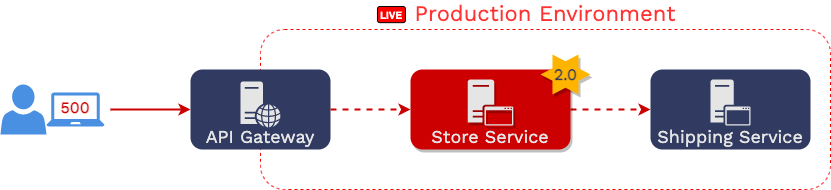

The diagram above was exported from draw.io. Its source (the exported page's mxGraphModel, read from the mxfile embedded in the PNG):
<mxGraphModel dx="771" dy="514" grid="1" gridSize="10" guides="1" tooltips="1" connect="1" arrows="1" fold="1" page="1" pageScale="1" pageWidth="1169" pageHeight="827" math="0" shadow="0">
  <root>
    <mxCell id="0" />
    <mxCell id="1" parent="0" />
    <mxCell id="yiVrEMS14dxcmBVLYmBy-1" value="Production Environment" style="rounded=1;whiteSpace=wrap;html=1;fontFamily=Work Sans;fontSource=https%3A%2F%2Ffonts.googleapis.com%2Fcss%3Ffamily%3DWork%2BSans;fontSize=22;align=center;fillColor=none;dashed=1;fontColor=#FF3333;verticalAlign=bottom;labelPosition=center;verticalLabelPosition=top;strokeColor=#FF0000;" parent="1" vertex="1">
      <mxGeometry x="370" y="320" width="570" height="160" as="geometry" />
    </mxCell>
    <mxCell id="yiVrEMS14dxcmBVLYmBy-2" style="edgeStyle=orthogonalEdgeStyle;rounded=0;orthogonalLoop=1;jettySize=auto;html=1;fontFamily=Work Sans;fontSource=https%3A%2F%2Ffonts.googleapis.com%2Fcss%3Ffamily%3DWork%2BSans;fontSize=18;fontColor=#E5E5E5;strokeWidth=2;startArrow=none;startFill=0;strokeColor=#CC0000;" parent="1" target="yiVrEMS14dxcmBVLYmBy-3" edge="1">
      <mxGeometry relative="1" as="geometry">
        <mxPoint x="220" y="400" as="sourcePoint" />
      </mxGeometry>
    </mxCell>
    <mxCell id="yiVrEMS14dxcmBVLYmBy-3" value="API Gateway" style="rounded=1;whiteSpace=wrap;html=1;align=center;labelPosition=center;verticalLabelPosition=middle;verticalAlign=bottom;strokeColor=none;fillColor=#313A61;fontStyle=0;fontSize=18;fontFamily=Work Sans;fontSource=https%3A%2F%2Ffonts.googleapis.com%2Fcss%3Ffamily%3DWork%2BSans;fontColor=#E5E5E5;" parent="1" vertex="1">
      <mxGeometry x="300" y="360" width="140" height="80" as="geometry" />
    </mxCell>
    <mxCell id="yiVrEMS14dxcmBVLYmBy-4" value="" style="pointerEvents=1;shadow=0;dashed=0;html=1;strokeColor=none;labelPosition=center;verticalLabelPosition=bottom;verticalAlign=top;outlineConnect=0;align=center;shape=mxgraph.office.servers.web_server;fillColor=#E5E5E5;" parent="1" vertex="1">
      <mxGeometry x="350" y="372" width="40" height="46" as="geometry" />
    </mxCell>
    <mxCell id="yiVrEMS14dxcmBVLYmBy-5" value="" style="group" parent="1" vertex="1" connectable="0">
      <mxGeometry x="760" y="360" width="160" height="80" as="geometry" />
    </mxCell>
    <mxCell id="yiVrEMS14dxcmBVLYmBy-6" value="" style="group" parent="yiVrEMS14dxcmBVLYmBy-5" vertex="1" connectable="0">
      <mxGeometry width="160" height="80" as="geometry" />
    </mxCell>
    <mxCell id="yiVrEMS14dxcmBVLYmBy-7" value="Shipping Service" style="rounded=1;whiteSpace=wrap;html=1;align=center;labelPosition=center;verticalLabelPosition=middle;verticalAlign=bottom;strokeColor=none;fillColor=#313A61;fontStyle=0;fontSize=18;fontFamily=Work Sans;fontSource=https%3A%2F%2Ffonts.googleapis.com%2Fcss%3Ffamily%3DWork%2BSans;fontColor=#E5E5E5;" parent="yiVrEMS14dxcmBVLYmBy-6" vertex="1">
      <mxGeometry width="160" height="80" as="geometry" />
    </mxCell>
    <mxCell id="yiVrEMS14dxcmBVLYmBy-8" value="" style="pointerEvents=1;shadow=0;dashed=0;html=1;strokeColor=none;labelPosition=center;verticalLabelPosition=bottom;verticalAlign=top;outlineConnect=0;align=center;shape=mxgraph.office.servers.application_server;fontFamily=Work Sans;fontSource=https%3A%2F%2Ffonts.googleapis.com%2Fcss%3Ffamily%3DWork%2BSans;fontSize=18;fontColor=#E5E5E5;fillColor=#E5E5E5;" parent="yiVrEMS14dxcmBVLYmBy-6" vertex="1">
      <mxGeometry x="60" y="10" width="40" height="46" as="geometry" />
    </mxCell>
    <mxCell id="yiVrEMS14dxcmBVLYmBy-9" value="" style="endArrow=classic;startArrow=none;html=1;fontFamily=Work Sans;fontSource=https%3A%2F%2Ffonts.googleapis.com%2Fcss%3Ffamily%3DWork%2BSans;fontSize=18;fontColor=#E5E5E5;strokeWidth=2;entryX=0;entryY=0.5;entryDx=0;entryDy=0;exitX=1;exitY=0.5;exitDx=0;exitDy=0;dashed=1;strokeColor=#CC0000;startFill=0;" parent="1" source="yiVrEMS14dxcmBVLYmBy-3" target="yiVrEMS14dxcmBVLYmBy-11" edge="1">
      <mxGeometry width="50" height="50" relative="1" as="geometry">
        <mxPoint x="460" y="345" as="sourcePoint" />
        <mxPoint x="510" y="295" as="targetPoint" />
      </mxGeometry>
    </mxCell>
    <mxCell id="yiVrEMS14dxcmBVLYmBy-10" value="" style="endArrow=classic;startArrow=none;html=1;fontFamily=Work Sans;fontSource=https%3A%2F%2Ffonts.googleapis.com%2Fcss%3Ffamily%3DWork%2BSans;fontSize=18;fontColor=#E5E5E5;strokeWidth=2;entryX=0;entryY=0.5;entryDx=0;entryDy=0;exitX=1;exitY=0.5;exitDx=0;exitDy=0;dashed=1;strokeColor=#CC0000;startFill=0;" parent="1" source="yiVrEMS14dxcmBVLYmBy-11" target="yiVrEMS14dxcmBVLYmBy-7" edge="1">
      <mxGeometry width="50" height="50" relative="1" as="geometry">
        <mxPoint x="570" y="367.5" as="sourcePoint" />
        <mxPoint x="700" y="422.5" as="targetPoint" />
      </mxGeometry>
    </mxCell>
    <mxCell id="yiVrEMS14dxcmBVLYmBy-11" value="Store Service" style="rounded=1;whiteSpace=wrap;html=1;align=center;labelPosition=center;verticalLabelPosition=middle;verticalAlign=bottom;strokeColor=none;fontStyle=0;fontSize=18;fontFamily=Work Sans;fontSource=https%3A%2F%2Ffonts.googleapis.com%2Fcss%3Ffamily%3DWork%2BSans;fontColor=#E5E5E5;fillColor=#CC0000;shadow=1;" parent="1" vertex="1">
      <mxGeometry x="520" y="360" width="160" height="80" as="geometry" />
    </mxCell>
    <mxCell id="yiVrEMS14dxcmBVLYmBy-12" value="" style="pointerEvents=1;shadow=1;dashed=0;html=1;strokeColor=none;labelPosition=center;verticalLabelPosition=bottom;verticalAlign=top;outlineConnect=0;align=center;shape=mxgraph.office.servers.application_server;fontFamily=Work Sans;fontSource=https%3A%2F%2Ffonts.googleapis.com%2Fcss%3Ffamily%3DWork%2BSans;fontSize=18;fontColor=#E5E5E5;fillColor=#E5E5E5;" parent="1" vertex="1">
      <mxGeometry x="577.1428571428571" y="370" width="45.71428571428571" height="46" as="geometry" />
    </mxCell>
    <mxCell id="yiVrEMS14dxcmBVLYmBy-13" value="2.0" style="verticalLabelPosition=middle;verticalAlign=middle;html=1;shape=mxgraph.basic.6_point_star;dashed=1;fontFamily=Work Sans;fontSource=https%3A%2F%2Ffonts.googleapis.com%2Fcss%3Ffamily%3DWork%2BSans;fontSize=16;labelPosition=center;align=center;strokeColor=none;fontColor=#313A61;fontStyle=1;fillColor=#FFb400;shadow=1;" parent="1" vertex="1">
      <mxGeometry x="650" y="345" width="50" height="40" as="geometry" />
    </mxCell>
    <mxCell id="yiVrEMS14dxcmBVLYmBy-14" value="" style="group;shadow=0;" parent="1" vertex="1" connectable="0">
      <mxGeometry x="110" y="375" width="104" height="50" as="geometry" />
    </mxCell>
    <mxCell id="yiVrEMS14dxcmBVLYmBy-15" value="" style="pointerEvents=1;shadow=0;dashed=0;html=1;strokeColor=none;labelPosition=center;verticalLabelPosition=bottom;verticalAlign=top;outlineConnect=0;align=center;shape=mxgraph.office.users.user;fontFamily=Work Sans;fontSource=https%3A%2F%2Ffonts.googleapis.com%2Fcss%3Ffamily%3DWork%2BSans;fontSize=18;fontColor=#E5E5E5;fillColor=#4A90E2;" parent="yiVrEMS14dxcmBVLYmBy-14" vertex="1">
      <mxGeometry width="46" height="50" as="geometry" />
    </mxCell>
    <mxCell id="yiVrEMS14dxcmBVLYmBy-16" value="" style="pointerEvents=1;shadow=0;dashed=0;html=1;strokeColor=none;labelPosition=center;verticalLabelPosition=bottom;verticalAlign=top;outlineConnect=0;align=center;shape=mxgraph.office.devices.laptop;fillColor=#4A90E2;" parent="yiVrEMS14dxcmBVLYmBy-14" vertex="1">
      <mxGeometry x="46" y="8" width="58" height="34" as="geometry" />
    </mxCell>
    <mxCell id="yiVrEMS14dxcmBVLYmBy-17" value="500" style="text;html=1;strokeColor=none;fillColor=none;align=center;verticalAlign=middle;whiteSpace=wrap;rounded=0;fontFamily=Work Sans;fontSource=https%3A%2F%2Ffonts.googleapis.com%2Fcss%3Ffamily%3DWork%2BSans;fontSize=16;fontStyle=1;fontColor=#CC0000;shadow=0;" parent="yiVrEMS14dxcmBVLYmBy-14" vertex="1">
      <mxGeometry x="55" y="12.992099999999999" width="40" height="20" as="geometry" />
    </mxCell>
    <mxCell id="yiVrEMS14dxcmBVLYmBy-18" value="LIVE" style="rounded=1;whiteSpace=wrap;html=1;sketch=0;strokeWidth=1;align=center;verticalAlign=middle;fontColor=#FFFFFF;fillColor=#FF0000;fontStyle=1;fontSize=10;shadow=0;" parent="1" vertex="1">
      <mxGeometry x="487" y="297.0023" width="27.952699999999997" height="16.141699999999997" as="geometry" />
    </mxCell>
  </root>
</mxGraphModel>